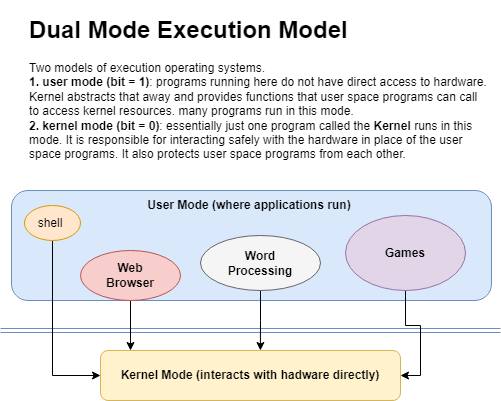

The diagram above was exported from draw.io. Its source (the exported page's mxGraphModel, read from the mxfile embedded in the PNG):
<mxGraphModel dx="536" dy="1611" grid="1" gridSize="10" guides="1" tooltips="1" connect="1" arrows="1" fold="1" page="1" pageScale="1" pageWidth="850" pageHeight="1100" math="0" shadow="0">
  <root>
    <mxCell id="0" />
    <mxCell id="1" parent="0" />
    <mxCell id="EHegeZ6jTjE9O4DyxpBZ-1" value="" style="rounded=1;whiteSpace=wrap;html=1;fillColor=#fff2cc;strokeColor=#d6b656;gradientColor=none;" parent="1" vertex="1">
      <mxGeometry x="120" y="290" width="300" height="50" as="geometry" />
    </mxCell>
    <mxCell id="EHegeZ6jTjE9O4DyxpBZ-2" value="" style="rounded=1;whiteSpace=wrap;html=1;fillColor=#dae8fc;strokeColor=#6c8ebf;fontFamily=Inconsolata-g;" parent="1" vertex="1">
      <mxGeometry x="31" y="130" width="480" height="110" as="geometry" />
    </mxCell>
    <mxCell id="EHegeZ6jTjE9O4DyxpBZ-3" value="" style="shape=link;html=1;rounded=0;fillColor=#dae8fc;strokeColor=#6c8ebf;" parent="1" edge="1">
      <mxGeometry width="100" relative="1" as="geometry">
        <mxPoint x="20" y="270" as="sourcePoint" />
        <mxPoint x="520" y="270" as="targetPoint" />
      </mxGeometry>
    </mxCell>
    <mxCell id="7sPN4BRJkSHMIyHyTEKv-1" value="User Mode (where applications run)" style="text;html=1;strokeColor=none;fillColor=none;align=center;verticalAlign=middle;whiteSpace=wrap;rounded=0;fontStyle=1" vertex="1" parent="1">
      <mxGeometry x="139" y="130" width="260" height="30" as="geometry" />
    </mxCell>
    <mxCell id="7sPN4BRJkSHMIyHyTEKv-2" value="Kernel Mode (interacts with hadware directly)" style="text;html=1;strokeColor=none;fillColor=none;align=center;verticalAlign=middle;whiteSpace=wrap;rounded=0;fontStyle=1" vertex="1" parent="1">
      <mxGeometry x="120" y="300" width="300" height="30" as="geometry" />
    </mxCell>
    <mxCell id="7sPN4BRJkSHMIyHyTEKv-4" value="&lt;h1&gt;Dual Mode Execution Model&lt;/h1&gt;&lt;div&gt;Two models of execution operating systems.&lt;/div&gt;&lt;b style=&quot;background-color: initial;&quot;&gt;1. user mode (bit = 1)&lt;/b&gt;&lt;span style=&quot;background-color: initial;&quot;&gt;: programs running here do not have direct access to hardware. Kernel abstracts that away and provides functions that user space programs can call to access kernel resources. many programs run in this mode.&lt;/span&gt;&lt;span style=&quot;font-weight: 700; text-align: center;&quot;&gt;&lt;br&gt;&lt;/span&gt;&lt;div&gt;&lt;b&gt;2. kernel mode (bit = 0)&lt;/b&gt;: essentially just one program called the &lt;b&gt;Kernel &lt;/b&gt;runs in this mode. It is responsible for interacting safely with the hardware in place of the user space programs. It also protects user space programs from each other.&amp;nbsp;&lt;/div&gt;" style="text;html=1;strokeColor=none;fillColor=none;spacing=5;spacingTop=-20;whiteSpace=wrap;overflow=hidden;rounded=0;" vertex="1" parent="1">
      <mxGeometry x="44" y="-50" width="466" height="160" as="geometry" />
    </mxCell>
    <mxCell id="7sPN4BRJkSHMIyHyTEKv-7" style="edgeStyle=orthogonalEdgeStyle;orthogonalLoop=1;jettySize=auto;html=1;exitX=0.5;exitY=1;exitDx=0;exitDy=0;entryX=0;entryY=0.5;entryDx=0;entryDy=0;rounded=0;" edge="1" parent="1" source="7sPN4BRJkSHMIyHyTEKv-5" target="7sPN4BRJkSHMIyHyTEKv-2">
      <mxGeometry relative="1" as="geometry" />
    </mxCell>
    <mxCell id="7sPN4BRJkSHMIyHyTEKv-5" value="" style="ellipse;whiteSpace=wrap;html=1;fillColor=#ffe6cc;strokeColor=#d79b00;" vertex="1" parent="1">
      <mxGeometry x="44" y="145" width="56" height="35" as="geometry" />
    </mxCell>
    <mxCell id="7sPN4BRJkSHMIyHyTEKv-9" style="edgeStyle=orthogonalEdgeStyle;rounded=0;orthogonalLoop=1;jettySize=auto;html=1;exitX=0.5;exitY=1;exitDx=0;exitDy=0;entryX=0.1;entryY=0;entryDx=0;entryDy=0;entryPerimeter=0;" edge="1" parent="1" source="7sPN4BRJkSHMIyHyTEKv-6" target="EHegeZ6jTjE9O4DyxpBZ-1">
      <mxGeometry relative="1" as="geometry" />
    </mxCell>
    <mxCell id="7sPN4BRJkSHMIyHyTEKv-6" value="" style="ellipse;whiteSpace=wrap;html=1;fillColor=#f8cecc;strokeColor=#b85450;" vertex="1" parent="1">
      <mxGeometry x="100" y="190" width="100" height="50" as="geometry" />
    </mxCell>
    <mxCell id="7sPN4BRJkSHMIyHyTEKv-25" style="edgeStyle=orthogonalEdgeStyle;rounded=0;orthogonalLoop=1;jettySize=auto;html=1;entryX=0.533;entryY=0;entryDx=0;entryDy=0;entryPerimeter=0;" edge="1" parent="1" source="7sPN4BRJkSHMIyHyTEKv-8" target="EHegeZ6jTjE9O4DyxpBZ-1">
      <mxGeometry relative="1" as="geometry" />
    </mxCell>
    <mxCell id="7sPN4BRJkSHMIyHyTEKv-8" value="" style="ellipse;whiteSpace=wrap;html=1;fillColor=#f5f5f5;fontColor=#333333;strokeColor=#666666;" vertex="1" parent="1">
      <mxGeometry x="220" y="175" width="120" height="55" as="geometry" />
    </mxCell>
    <mxCell id="7sPN4BRJkSHMIyHyTEKv-26" style="edgeStyle=orthogonalEdgeStyle;rounded=0;orthogonalLoop=1;jettySize=auto;html=1;exitX=0.5;exitY=1;exitDx=0;exitDy=0;entryX=1;entryY=0.5;entryDx=0;entryDy=0;" edge="1" parent="1" source="7sPN4BRJkSHMIyHyTEKv-11" target="7sPN4BRJkSHMIyHyTEKv-2">
      <mxGeometry relative="1" as="geometry" />
    </mxCell>
    <mxCell id="7sPN4BRJkSHMIyHyTEKv-11" value="" style="ellipse;whiteSpace=wrap;html=1;fillColor=#e1d5e7;strokeColor=#9673a6;" vertex="1" parent="1">
      <mxGeometry x="365" y="155" width="120" height="75" as="geometry" />
    </mxCell>
    <mxCell id="7sPN4BRJkSHMIyHyTEKv-13" value="&lt;b&gt;Games&lt;/b&gt;" style="text;html=1;strokeColor=none;fillColor=none;align=center;verticalAlign=middle;whiteSpace=wrap;rounded=0;strokeWidth=5;" vertex="1" parent="1">
      <mxGeometry x="380" y="177.5" width="90" height="30" as="geometry" />
    </mxCell>
    <mxCell id="7sPN4BRJkSHMIyHyTEKv-14" value="shell" style="text;html=1;strokeColor=none;fillColor=none;align=center;verticalAlign=middle;whiteSpace=wrap;rounded=0;" vertex="1" parent="1">
      <mxGeometry x="40" y="147.5" width="60" height="30" as="geometry" />
    </mxCell>
    <mxCell id="7sPN4BRJkSHMIyHyTEKv-17" value="&lt;b&gt;Web Browser&lt;/b&gt;" style="text;html=1;strokeColor=none;fillColor=none;align=center;verticalAlign=middle;whiteSpace=wrap;rounded=0;" vertex="1" parent="1">
      <mxGeometry x="120" y="200" width="60" height="30" as="geometry" />
    </mxCell>
    <mxCell id="7sPN4BRJkSHMIyHyTEKv-18" value="&lt;b&gt;Word Processing&lt;/b&gt;" style="text;html=1;strokeColor=none;fillColor=none;align=center;verticalAlign=middle;whiteSpace=wrap;rounded=0;" vertex="1" parent="1">
      <mxGeometry x="250" y="187.5" width="60" height="30" as="geometry" />
    </mxCell>
  </root>
</mxGraphModel>